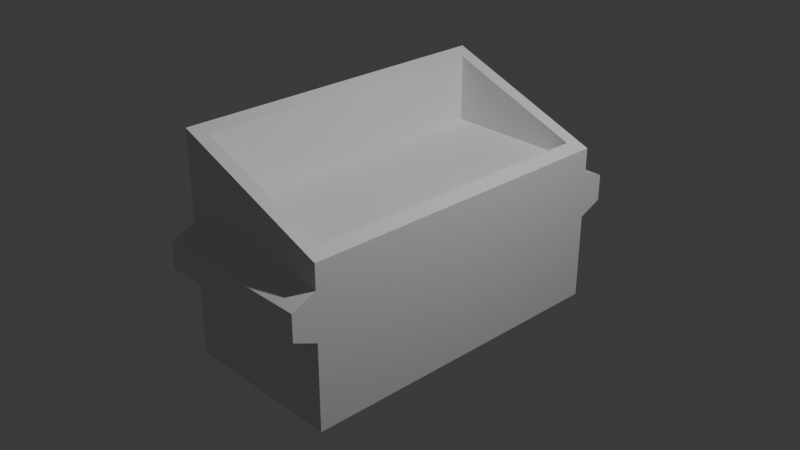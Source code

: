 # Source: dumpster.blend  (saved by Blender 4.5.90; exported with 4.5.12 LTS)
import bpy
from mathutils import Matrix  # noqa: F401  (used for matrix-valued properties, if any)

bpy.ops.wm.read_factory_settings(use_empty=True)
scene = bpy.context.scene
scene.name = 'Scene'

# ---- collections
col_collection = bpy.data.collections.new('Collection'); scene.collection.children.link(col_collection)

# ---- materials (node trees are filled in below, after node groups)
mat_material = bpy.data.materials.new('Material')
mat_material.alpha_threshold = 0.0
mat_material.roughness = 0.5
mat_material.line_color = (0.0, 0.0, 0.0, 1.0)

# ---- material node trees
mat_material.use_nodes = True; mat_material.node_tree.nodes.clear()
_N = mat_material.node_tree.nodes; _L = mat_material.node_tree.links
n0 = _N.new('ShaderNodeOutputMaterial'); n0.name = 'Material Output'; n0.location = (200, 100)
n1 = _N.new('ShaderNodeBsdfPrincipled'); n1.name = 'Principled BSDF'; n1.location = (-200, 100)
n1.inputs[3].default_value = 1.45
_L.new(n1.outputs[0], n0.inputs[0])
n0.is_active_output = True

# ---- world
world_world = bpy.data.worlds.new('World'); scene.world = world_world
world_world.use_nodes = True; world_world.node_tree.nodes.clear()
_N = world_world.node_tree.nodes; _L = world_world.node_tree.links
n0 = _N.new('ShaderNodeOutputWorld'); n0.name = 'World Output'; n0.location = (200, 100)
n1 = _N.new('ShaderNodeBackground'); n1.name = 'Background'; n1.location = (-200, 100)
n1.inputs[0].default_value = (0.05088, 0.05088, 0.05088, 1.0)
_L.new(n1.outputs[0], n0.inputs[0])
n0.is_active_output = True
world_world.color = (0.05088, 0.05088, 0.05088)
world_world.sun_shadow_jitter_overblur = 0.0

# ---- cameras
cam_camera = bpy.data.cameras.new('Camera')
cam_camera.clip_end = 100.0
cam_camera.ortho_scale = 7.314

# ---- lights
light_light = bpy.data.lights.new('Light', 'POINT')
light_light.energy = 1000.0
light_light.shadow_soft_size = 0.1

# ---- meshes
me_cube = bpy.data.meshes.new('Cube')
me_cube.from_pydata([(0.8353, 0.9169, 0.4773), (1.0, 1.0, -1.0), (-0.8353, 0.9169, 0.9531), (-1.0, 1.0, -1.0), (1.0, 1.0, 0.2095), (-1.0, 1.0, 0.2095), (1.0, 1.0, -0.2193), (0.8353, 5.96e-08, 0.3491), (-1.0, 1.0, -0.2193), (0.8353, 0.9169, 0.3491), (-0.8353, 0.9169, 0.3491), (-0.8353, 5.96e-08, 0.3491), (1.0, 1.0, 0.4304), (-1.0, 1.0, 1.0), (-1.0, 0.0, -1.0), (1.0, 0.0, 0.4304), (-1.0, 0.0, 1.0), (1.0, 0.0, -1.0), (1.0, 0.0, 0.2095), (-1.0, 0.0, 0.2095), (-1.0, 0.0, -0.2193), (1.0, 0.0, -0.2193), (0.8353, 0.0, 0.4773), (-0.8353, 0.0, 0.9531), (-1.0, 1.146, 0.1143), (1.0, 1.146, 0.1143), (1.0, 1.146, -0.1241), (-1.0, 1.146, -0.1241)], [], [(19, 16, 13, 5), (5, 13, 12, 4), (4, 6, 26, 25), (20, 19, 5, 8), (14, 20, 8, 3), (3, 8, 6, 1), (23, 2, 13, 16), (2, 0, 12, 13), (0, 2, 10, 9), (0, 22, 15, 12), (1, 6, 21, 17), (22, 0, 9, 7), (6, 4, 18, 21), (4, 12, 15, 18), (3, 1, 17, 14), (9, 10, 11, 7), (2, 23, 11, 10), (27, 24, 25, 26), (5, 4, 25, 24), (6, 8, 27, 26), (8, 5, 24, 27)])
_uv = me_cube.uv_layers.new(name='UVMap')
_uv.uv.foreach_set('vector', [0.5, 0.125, 0.625, 0.125, 0.625, 0.25, 0.5, 0.25, 0.5, 0.25, 0.625, 0.25, 0.625, 0.5, 0.5, 0.5, 0.5, 0.5, 0.4375, 0.5, 0.4375, 0.5, 0.5, 0.5, 0.4375, 0.125, 0.5, 0.125, 0.5, 0.25, 0.4375, 0.25, 0.375, 0.125, 0.4375, 0.125, 0.4375, 0.25, 0.375, 0.25, 0.375, 0.25, 0.4375, 0.25, 0.4375, 0.5, 0.375, 0.5, 0.8544, 0.625, 0.8544, 0.5214, 0.875, 0.5, 0.875, 0.625, 0.8544, 0.5214, 0.6456, 0.5214, 0.625, 0.5, 0.875, 0.5, 0.6456, 0.5214, 0.8544, 0.5214, 0.8544, 0.5214, 0.6456, 0.5214, 0.6456, 0.5214, 0.6456, 0.625, 0.625, 0.625, 0.625, 0.5, 0.375, 0.5, 0.4375, 0.5, 0.4375, 0.625, 0.375, 0.625, 0.6456, 0.625, 0.6456, 0.5214, 0.6456, 0.5214, 0.6456, 0.625, 0.4375, 0.5, 0.5, 0.5, 0.5, 0.625, 0.4375, 0.625, 0.5, 0.5, 0.625, 0.5, 0.625, 0.625, 0.5, 0.625, 0.125, 0.5, 0.375, 0.5, 0.375, 0.625, 0.125, 0.625, 0.6456, 0.5214, 0.8544, 0.5214, 0.8544, 0.625, 0.6456, 0.625, 0.8544, 0.5214, 0.8544, 0.625, 0.8544, 0.625, 0.8544, 0.5214, 0.4375, 0.25, 0.5, 0.25, 0.5, 0.5, 0.4375, 0.5, 0.5, 0.25, 0.5, 0.5, 0.5, 0.5, 0.5, 0.25, 0.4375, 0.5, 0.4375, 0.25, 0.4375, 0.25, 0.4375, 0.5, 0.4375, 0.25, 0.5, 0.25, 0.5, 0.25, 0.4375, 0.25])
me_cube.materials.append(mat_material)
me_cube.use_mirror_vertex_groups = False
me_cube.update()

# ---- objects
ob_cube = bpy.data.objects.new('Cube', me_cube)
ob_light = bpy.data.objects.new('Light', light_light)
ob_camera = bpy.data.objects.new('Camera', cam_camera)
ob_empty_001 = bpy.data.objects.new('Empty.001', None)

# ---- transforms, parenting, visibility, modifiers, constraints
ob_cube.location = (0.0, 0.0, 0.0)
ob_cube.scale = (0.91, 1.829, 1.219)
ob_cube.lock_rotations_4d = False
ob_cube.empty_display_type = 'ARROWS'
ob_cube.lineart.crease_threshold = 0.0
_m = ob_cube.modifiers.new('Mirror', 'MIRROR')
_m.use_axis = (False, True, False)
ob_light.location = (4.076, 1.005, 5.904)
ob_light.rotation_euler = (0.6503, 0.05522, 1.866)
ob_light.lock_rotations_4d = False
ob_light.empty_display_type = 'ARROWS'
ob_light.color = (0.0, 0.0, 0.0, 0.0)
ob_light.lineart.crease_threshold = 0.0
ob_camera.location = (7.359, -6.926, 4.958)
ob_camera.rotation_euler = (1.109, 0.0, 0.8149)
ob_camera.lock_rotations_4d = False
ob_camera.empty_display_type = 'ARROWS'
ob_camera.color = (0.0, 0.0, 0.0, 0.0)
ob_camera.display_type = 'WIRE'
ob_camera.lineart.crease_threshold = 0.0
ob_empty_001.location = (-10.27, 0.0, 0.1012)
ob_empty_001.rotation_euler = (1.571, -0.0, 1.571)
ob_empty_001.empty_display_type = 'IMAGE'
ob_empty_001.empty_display_size = 5.0

# ---- collection membership
col_collection.objects.link(ob_cube)
col_collection.objects.link(ob_light)
col_collection.objects.link(ob_camera)
col_collection.objects.link(ob_empty_001)

# ---- scene / render settings (as saved in the file)
scene.camera = ob_camera
scene.frame_start = 1; scene.frame_end = 250; scene.frame_set(1)
scene.render.engine = 'BLENDER_EEVEE_NEXT'
bpy.context.view_layer.update()
